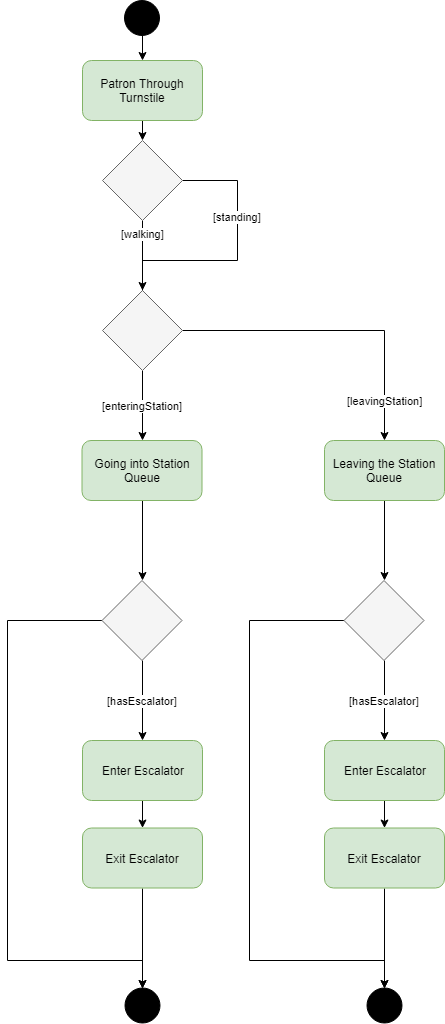

The diagram above was exported from draw.io. Its source (the exported page's mxGraphModel, read from the mxfile embedded in the PNG):
<mxGraphModel dx="1408" dy="731" grid="1" gridSize="10" guides="1" tooltips="1" connect="1" arrows="1" fold="1" page="1" pageScale="1" pageWidth="850" pageHeight="1100" math="0" shadow="0">
  <root>
    <mxCell id="0" />
    <mxCell id="1" parent="0" />
    <mxCell id="cjECM-OkKGQoN9BfisRc-10" style="edgeStyle=orthogonalEdgeStyle;rounded=0;orthogonalLoop=1;jettySize=auto;html=1;exitX=0.5;exitY=1;exitDx=0;exitDy=0;entryX=0.5;entryY=0;entryDx=0;entryDy=0;" edge="1" parent="1" source="cjECM-OkKGQoN9BfisRc-1" target="cjECM-OkKGQoN9BfisRc-2">
      <mxGeometry relative="1" as="geometry" />
    </mxCell>
    <mxCell id="cjECM-OkKGQoN9BfisRc-1" value="Patron Through Turnstile" style="rounded=1;whiteSpace=wrap;html=1;fillColor=#d5e8d4;strokeColor=#82b366;" vertex="1" parent="1">
      <mxGeometry x="365" y="130" width="120" height="60" as="geometry" />
    </mxCell>
    <mxCell id="cjECM-OkKGQoN9BfisRc-5" value="[standing]" style="edgeStyle=orthogonalEdgeStyle;rounded=0;orthogonalLoop=1;jettySize=auto;html=1;exitX=1;exitY=0.5;exitDx=0;exitDy=0;entryX=0.5;entryY=0;entryDx=0;entryDy=0;" edge="1" parent="1" source="cjECM-OkKGQoN9BfisRc-2" target="cjECM-OkKGQoN9BfisRc-17">
      <mxGeometry x="-0.2963" relative="1" as="geometry">
        <Array as="points">
          <mxPoint x="520" y="250" />
          <mxPoint x="520" y="330" />
          <mxPoint x="425" y="330" />
        </Array>
        <mxPoint as="offset" />
      </mxGeometry>
    </mxCell>
    <mxCell id="cjECM-OkKGQoN9BfisRc-6" value="[walking]" style="edgeStyle=orthogonalEdgeStyle;rounded=0;orthogonalLoop=1;jettySize=auto;html=1;exitX=0.5;exitY=1;exitDx=0;exitDy=0;entryX=0.5;entryY=0;entryDx=0;entryDy=0;" edge="1" parent="1" source="cjECM-OkKGQoN9BfisRc-2" target="cjECM-OkKGQoN9BfisRc-17">
      <mxGeometry x="-0.5" y="-10" relative="1" as="geometry">
        <Array as="points">
          <mxPoint x="425" y="370" />
          <mxPoint x="425" y="370" />
        </Array>
        <mxPoint x="10" y="-10" as="offset" />
      </mxGeometry>
    </mxCell>
    <mxCell id="cjECM-OkKGQoN9BfisRc-2" value="" style="rhombus;whiteSpace=wrap;html=1;fillColor=#f5f5f5;strokeColor=#666666;fontColor=#333333;" vertex="1" parent="1">
      <mxGeometry x="385" y="210" width="80" height="80" as="geometry" />
    </mxCell>
    <mxCell id="cjECM-OkKGQoN9BfisRc-22" style="edgeStyle=orthogonalEdgeStyle;rounded=0;orthogonalLoop=1;jettySize=auto;html=1;exitX=0.5;exitY=1;exitDx=0;exitDy=0;entryX=0.5;entryY=0;entryDx=0;entryDy=0;" edge="1" parent="1" source="cjECM-OkKGQoN9BfisRc-3" target="cjECM-OkKGQoN9BfisRc-21">
      <mxGeometry relative="1" as="geometry" />
    </mxCell>
    <mxCell id="cjECM-OkKGQoN9BfisRc-3" value="Going into Station Queue" style="rounded=1;whiteSpace=wrap;html=1;fillColor=#d5e8d4;strokeColor=#82b366;" vertex="1" parent="1">
      <mxGeometry x="364.5" y="510" width="120" height="60" as="geometry" />
    </mxCell>
    <mxCell id="cjECM-OkKGQoN9BfisRc-15" value="" style="edgeStyle=orthogonalEdgeStyle;rounded=0;orthogonalLoop=1;jettySize=auto;html=1;" edge="1" parent="1" source="cjECM-OkKGQoN9BfisRc-8" target="cjECM-OkKGQoN9BfisRc-14">
      <mxGeometry relative="1" as="geometry" />
    </mxCell>
    <mxCell id="cjECM-OkKGQoN9BfisRc-8" value="Enter Escalator" style="rounded=1;whiteSpace=wrap;html=1;fillColor=#d5e8d4;strokeColor=#82b366;" vertex="1" parent="1">
      <mxGeometry x="365" y="810" width="120" height="60" as="geometry" />
    </mxCell>
    <mxCell id="cjECM-OkKGQoN9BfisRc-16" style="edgeStyle=orthogonalEdgeStyle;rounded=0;orthogonalLoop=1;jettySize=auto;html=1;exitX=0.5;exitY=1;exitDx=0;exitDy=0;entryX=0.5;entryY=0;entryDx=0;entryDy=0;" edge="1" parent="1" source="cjECM-OkKGQoN9BfisRc-14" target="cjECM-OkKGQoN9BfisRc-13">
      <mxGeometry relative="1" as="geometry">
        <Array as="points">
          <mxPoint x="425" y="1040" />
          <mxPoint x="425" y="1040" />
        </Array>
      </mxGeometry>
    </mxCell>
    <mxCell id="cjECM-OkKGQoN9BfisRc-14" value="Exit Escalator" style="rounded=1;whiteSpace=wrap;html=1;fillColor=#d5e8d4;strokeColor=#82b366;" vertex="1" parent="1">
      <mxGeometry x="365" y="897.5" width="120" height="60" as="geometry" />
    </mxCell>
    <mxCell id="cjECM-OkKGQoN9BfisRc-12" style="edgeStyle=orthogonalEdgeStyle;rounded=0;orthogonalLoop=1;jettySize=auto;html=1;exitX=0.5;exitY=1;exitDx=0;exitDy=0;" edge="1" parent="1" source="cjECM-OkKGQoN9BfisRc-11" target="cjECM-OkKGQoN9BfisRc-1">
      <mxGeometry relative="1" as="geometry" />
    </mxCell>
    <mxCell id="cjECM-OkKGQoN9BfisRc-11" value="" style="ellipse;whiteSpace=wrap;html=1;aspect=fixed;fillColor=#000000;" vertex="1" parent="1">
      <mxGeometry x="407" y="70" width="35" height="35" as="geometry" />
    </mxCell>
    <mxCell id="cjECM-OkKGQoN9BfisRc-13" value="" style="ellipse;whiteSpace=wrap;html=1;aspect=fixed;fillColor=#000000;" vertex="1" parent="1">
      <mxGeometry x="407.5" y="1057.5" width="35" height="35" as="geometry" />
    </mxCell>
    <mxCell id="cjECM-OkKGQoN9BfisRc-19" value="[leavingStation]" style="edgeStyle=orthogonalEdgeStyle;rounded=0;orthogonalLoop=1;jettySize=auto;html=1;exitX=1;exitY=0.5;exitDx=0;exitDy=0;entryX=0.5;entryY=0;entryDx=0;entryDy=0;" edge="1" parent="1" source="cjECM-OkKGQoN9BfisRc-17" target="cjECM-OkKGQoN9BfisRc-18">
      <mxGeometry x="0.7436" relative="1" as="geometry">
        <mxPoint as="offset" />
      </mxGeometry>
    </mxCell>
    <mxCell id="cjECM-OkKGQoN9BfisRc-20" value="[enteringStation]" style="edgeStyle=orthogonalEdgeStyle;rounded=0;orthogonalLoop=1;jettySize=auto;html=1;exitX=0.5;exitY=1;exitDx=0;exitDy=0;" edge="1" parent="1" source="cjECM-OkKGQoN9BfisRc-17" target="cjECM-OkKGQoN9BfisRc-3">
      <mxGeometry relative="1" as="geometry" />
    </mxCell>
    <mxCell id="cjECM-OkKGQoN9BfisRc-17" value="" style="rhombus;whiteSpace=wrap;html=1;fillColor=#f5f5f5;strokeColor=#666666;fontColor=#333333;" vertex="1" parent="1">
      <mxGeometry x="385" y="360" width="80" height="80" as="geometry" />
    </mxCell>
    <mxCell id="cjECM-OkKGQoN9BfisRc-33" style="edgeStyle=orthogonalEdgeStyle;rounded=0;orthogonalLoop=1;jettySize=auto;html=1;exitX=0.5;exitY=1;exitDx=0;exitDy=0;entryX=0.5;entryY=0;entryDx=0;entryDy=0;" edge="1" parent="1" source="cjECM-OkKGQoN9BfisRc-18" target="cjECM-OkKGQoN9BfisRc-32">
      <mxGeometry relative="1" as="geometry" />
    </mxCell>
    <mxCell id="cjECM-OkKGQoN9BfisRc-18" value="Leaving the Station Queue" style="rounded=1;whiteSpace=wrap;html=1;fillColor=#d5e8d4;strokeColor=#82b366;" vertex="1" parent="1">
      <mxGeometry x="607" y="510" width="120" height="60" as="geometry" />
    </mxCell>
    <mxCell id="cjECM-OkKGQoN9BfisRc-23" value="[hasEscalator]" style="edgeStyle=orthogonalEdgeStyle;rounded=0;orthogonalLoop=1;jettySize=auto;html=1;exitX=0.5;exitY=1;exitDx=0;exitDy=0;entryX=0.5;entryY=0;entryDx=0;entryDy=0;" edge="1" parent="1" source="cjECM-OkKGQoN9BfisRc-21" target="cjECM-OkKGQoN9BfisRc-8">
      <mxGeometry relative="1" as="geometry" />
    </mxCell>
    <mxCell id="cjECM-OkKGQoN9BfisRc-24" style="edgeStyle=orthogonalEdgeStyle;rounded=0;orthogonalLoop=1;jettySize=auto;html=1;exitX=0;exitY=0.5;exitDx=0;exitDy=0;entryX=0.5;entryY=0;entryDx=0;entryDy=0;" edge="1" parent="1" source="cjECM-OkKGQoN9BfisRc-21" target="cjECM-OkKGQoN9BfisRc-13">
      <mxGeometry relative="1" as="geometry">
        <mxPoint x="280" y="890" as="targetPoint" />
        <Array as="points">
          <mxPoint x="290" y="690" />
          <mxPoint x="290" y="1030" />
          <mxPoint x="425" y="1030" />
        </Array>
      </mxGeometry>
    </mxCell>
    <mxCell id="cjECM-OkKGQoN9BfisRc-21" value="" style="rhombus;whiteSpace=wrap;html=1;fillColor=#f5f5f5;strokeColor=#666666;fontColor=#333333;" vertex="1" parent="1">
      <mxGeometry x="384.5" y="650" width="80" height="80" as="geometry" />
    </mxCell>
    <mxCell id="cjECM-OkKGQoN9BfisRc-25" value="" style="edgeStyle=orthogonalEdgeStyle;rounded=0;orthogonalLoop=1;jettySize=auto;html=1;" edge="1" parent="1" source="cjECM-OkKGQoN9BfisRc-26" target="cjECM-OkKGQoN9BfisRc-28">
      <mxGeometry relative="1" as="geometry" />
    </mxCell>
    <mxCell id="cjECM-OkKGQoN9BfisRc-26" value="Enter Escalator" style="rounded=1;whiteSpace=wrap;html=1;fillColor=#d5e8d4;strokeColor=#82b366;" vertex="1" parent="1">
      <mxGeometry x="607" y="810" width="120" height="60" as="geometry" />
    </mxCell>
    <mxCell id="cjECM-OkKGQoN9BfisRc-27" style="edgeStyle=orthogonalEdgeStyle;rounded=0;orthogonalLoop=1;jettySize=auto;html=1;exitX=0.5;exitY=1;exitDx=0;exitDy=0;entryX=0.5;entryY=0;entryDx=0;entryDy=0;" edge="1" parent="1" source="cjECM-OkKGQoN9BfisRc-28" target="cjECM-OkKGQoN9BfisRc-29">
      <mxGeometry relative="1" as="geometry">
        <Array as="points">
          <mxPoint x="667" y="1040" />
          <mxPoint x="667" y="1040" />
        </Array>
      </mxGeometry>
    </mxCell>
    <mxCell id="cjECM-OkKGQoN9BfisRc-28" value="Exit Escalator" style="rounded=1;whiteSpace=wrap;html=1;fillColor=#d5e8d4;strokeColor=#82b366;" vertex="1" parent="1">
      <mxGeometry x="607" y="897.5" width="120" height="60" as="geometry" />
    </mxCell>
    <mxCell id="cjECM-OkKGQoN9BfisRc-29" value="" style="ellipse;whiteSpace=wrap;html=1;aspect=fixed;fillColor=#000000;" vertex="1" parent="1">
      <mxGeometry x="649.5" y="1057.5" width="35" height="35" as="geometry" />
    </mxCell>
    <mxCell id="cjECM-OkKGQoN9BfisRc-30" value="[hasEscalator]" style="edgeStyle=orthogonalEdgeStyle;rounded=0;orthogonalLoop=1;jettySize=auto;html=1;exitX=0.5;exitY=1;exitDx=0;exitDy=0;entryX=0.5;entryY=0;entryDx=0;entryDy=0;" edge="1" parent="1" source="cjECM-OkKGQoN9BfisRc-32" target="cjECM-OkKGQoN9BfisRc-26">
      <mxGeometry relative="1" as="geometry" />
    </mxCell>
    <mxCell id="cjECM-OkKGQoN9BfisRc-31" style="edgeStyle=orthogonalEdgeStyle;rounded=0;orthogonalLoop=1;jettySize=auto;html=1;exitX=0;exitY=0.5;exitDx=0;exitDy=0;entryX=0.5;entryY=0;entryDx=0;entryDy=0;" edge="1" parent="1" source="cjECM-OkKGQoN9BfisRc-32" target="cjECM-OkKGQoN9BfisRc-29">
      <mxGeometry relative="1" as="geometry">
        <mxPoint x="522" y="890" as="targetPoint" />
        <Array as="points">
          <mxPoint x="532" y="690" />
          <mxPoint x="532" y="1030" />
          <mxPoint x="667" y="1030" />
        </Array>
      </mxGeometry>
    </mxCell>
    <mxCell id="cjECM-OkKGQoN9BfisRc-32" value="" style="rhombus;whiteSpace=wrap;html=1;fillColor=#f5f5f5;strokeColor=#666666;fontColor=#333333;" vertex="1" parent="1">
      <mxGeometry x="626.5" y="650" width="80" height="80" as="geometry" />
    </mxCell>
  </root>
</mxGraphModel>